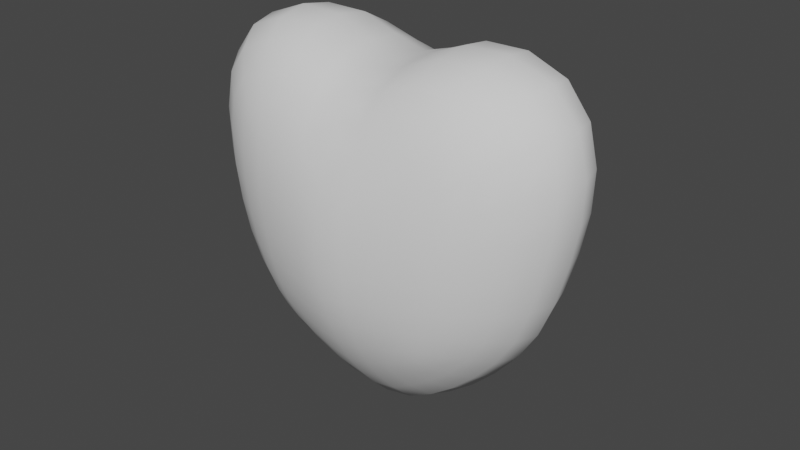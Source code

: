 # Source: heart.blend  (saved by Blender 3.0.42; exported with 4.5.12 LTS)
import bpy
from mathutils import Matrix  # noqa: F401  (used for matrix-valued properties, if any)

bpy.ops.wm.read_factory_settings(use_empty=True)
scene = bpy.context.scene
scene.name = 'Scene'

# ---- collections
col_collection = bpy.data.collections.new('Collection'); scene.collection.children.link(col_collection)

# ---- world
world_world = bpy.data.worlds.new('World'); scene.world = world_world
world_world.use_nodes = True; world_world.node_tree.nodes.clear()
_N = world_world.node_tree.nodes; _L = world_world.node_tree.links
n0 = _N.new('ShaderNodeOutputWorld'); n0.name = 'World Output'; n0.location = (300, 300)
n1 = _N.new('ShaderNodeBackground'); n1.name = 'Background'; n1.location = (10, 300)
n1.inputs[0].default_value = (0.05088, 0.05088, 0.05088, 1.0)
_L.new(n1.outputs[0], n0.inputs[0])
n0.is_active_output = True
world_world.color = (0.05088, 0.05088, 0.05088)
world_world.use_sun_shadow = False
world_world.sun_shadow_jitter_overblur = 0.0

# ---- meshes
me_cube_003 = bpy.data.meshes.new('Cube.003')
me_cube_003.from_pydata([(-0.3496, -0.3164, -0.3116), (-0.466, -0.3747, 0.551), (-0.5274, 0.0, -0.5091), (-0.4485, -0.4022, 0.09835), (-0.7539, 0.0, 0.8671), (0.0, -0.3208, -0.4607), (0.0, -0.4491, 0.4461), (-0.8395, 0.0, 0.129), (0.0, -0.4957, 0.03104), (0.0, 0.0, -0.8395), (0.0, 0.0, 0.6716), (-0.2005, -0.3262, -0.3746), (-0.2363, -0.411, 0.5261), (-0.2225, -0.4465, 0.06717), (-0.3048, 0.0, -0.7245), (-0.2702, 0.0, 0.9351), (-0.4797, -0.4027, 0.3431), (-0.9111, 0.0, 0.5005), (0.0, -0.4963, 0.2461), (-0.2363, -0.446, 0.3007), (-0.4004, -0.373, -0.1514), (-0.7245, 0.0, -0.2403), (0.0, -0.4516, -0.2055), (-0.205, -0.4137, -0.1655), (-0.4111, -0.2388, -0.3634), (-0.661, -0.2485, 0.7882), (-0.6772, -0.2632, 0.1153), (0.0, -0.1343, -0.6865), (0.0, -0.2901, 0.6686), (-0.2526, -0.2818, 0.8448), (-0.2295, -0.2491, -0.4825), (-0.7525, -0.245, 0.4691), (-0.6174, -0.2331, -0.155)], [], [(32, 26, 7, 21), (31, 25, 4, 17), (19, 12, 1, 16), (23, 13, 3, 20), (30, 27, 5, 11), (29, 25, 1, 12), (28, 29, 12, 6), (24, 30, 11, 0), (22, 8, 13, 23), (18, 6, 12, 19), (8, 18, 19, 13), (13, 19, 16, 3), (26, 31, 17, 7), (5, 22, 23, 11), (11, 23, 20, 0), (24, 32, 21, 2), (0, 20, 32, 24), (3, 16, 31, 26), (2, 14, 30, 24), (10, 15, 29, 28), (15, 4, 25, 29), (14, 9, 27, 30), (16, 1, 25, 31), (20, 3, 26, 32)])
me_cube_003.polygons.foreach_set('use_smooth', [True] * 24)
_uv = me_cube_003.uv_layers.new(name='UVMap')
_uv.uv.foreach_set('vector', [0.1629, 0.4211, 0.1533, 0.5463, 0.004333, 0.5499, 0.04864, 0.3624, 0.1328, 0.7037, 0.1779, 0.831, 0.08919, 0.9124, 7.018e-05, 0.7404, 0.3759, 0.6203, 0.3709, 0.7258, 0.2676, 0.7313, 0.2647, 0.641, 0.37, 0.3986, 0.3771, 0.5102, 0.2725, 0.5325, 0.2793, 0.4177, 0.3129, 0.2373, 0.3805, 0.09339, 0.4299, 0.2287, 0.346, 0.2934, 0.336, 0.868, 0.1779, 0.831, 0.2676, 0.7313, 0.3709, 0.7258, 0.4699, 0.8313, 0.336, 0.868, 0.3709, 0.7258, 0.4883, 0.6948, 0.2387, 0.3092, 0.3129, 0.2373, 0.346, 0.2934, 0.2833, 0.3366, 0.4676, 0.3655, 0.4861, 0.4839, 0.3771, 0.5102, 0.37, 0.3986, 0.4926, 0.5915, 0.4883, 0.6948, 0.3709, 0.7258, 0.3759, 0.6203, 0.4861, 0.4839, 0.4926, 0.5915, 0.3759, 0.6203, 0.3771, 0.5102, 0.3771, 0.5102, 0.3759, 0.6203, 0.2647, 0.641, 0.2725, 0.5325, 0.1533, 0.5463, 0.1328, 0.7037, 7.018e-05, 0.7404, 0.004333, 0.5499, 0.4299, 0.2287, 0.4676, 0.3655, 0.37, 0.3986, 0.346, 0.2934, 0.346, 0.2934, 0.37, 0.3986, 0.2793, 0.4177, 0.2833, 0.3366, 0.2387, 0.3092, 0.1629, 0.4211, 0.04864, 0.3624, 0.126, 0.2181, 0.2833, 0.3366, 0.2793, 0.4177, 0.1629, 0.4211, 0.2387, 0.3092, 0.2725, 0.5325, 0.2647, 0.641, 0.1328, 0.7037, 0.1533, 0.5463, 0.126, 0.2181, 0.2157, 0.0955, 0.3129, 0.2373, 0.2387, 0.3092, 0.4926, 0.9776, 0.3024, 0.9999, 0.336, 0.868, 0.4699, 0.8313, 0.3024, 0.9999, 0.08919, 0.9124, 0.1779, 0.831, 0.336, 0.868, 0.2157, 0.0955, 0.3443, 7.018e-05, 0.3805, 0.09339, 0.3129, 0.2373, 0.2647, 0.641, 0.2676, 0.7313, 0.1779, 0.831, 0.1328, 0.7037, 0.2793, 0.4177, 0.2725, 0.5325, 0.1533, 0.5463, 0.1629, 0.4211])
me_cube_003.use_remesh_fix_poles = True
me_cube_003.use_remesh_preserve_attributes = False
me_cube_003.update()

# ---- objects
ob_cube = bpy.data.objects.new('Cube', me_cube_003)

# ---- transforms, parenting, visibility, modifiers, constraints
ob_cube.location = (0.0, 0.0, 0.0)
_m = ob_cube.modifiers.new('Mirror', 'MIRROR')
_m.use_axis = (True, True, False)
_m.use_clip = True
_m = ob_cube.modifiers.new('Subdivision', 'SUBSURF')
_m.render_levels = 1

# ---- collection membership
col_collection.objects.link(ob_cube)

# ---- scene / render settings (as saved in the file)
scene.frame_start = 1; scene.frame_end = 250; scene.frame_set(68)
scene.render.engine = 'BLENDER_EEVEE_NEXT'
scene.cycles.sampling_pattern = 'TABULATED_SOBOL'
scene.cycles.use_light_tree = False
scene.view_settings.view_transform = 'Filmic'
bpy.context.view_layer.update()

# ---- added for rendering (the .blend has no active camera and no usable light): camera, sun
cam_auto = bpy.data.cameras.new('AutoCamera')
cam_auto.lens = 50.0
cam_auto.sensor_width = 36.0
cam_auto.clip_end = 1000.0
ob_auto_camera = bpy.data.objects.new('AutoCamera', cam_auto)
scene.collection.objects.link(ob_auto_camera)
ob_auto_camera.location = (2.52627, -3.03152, 2.06882)
ob_auto_camera.rotation_euler = (1.09748, -7.21219e-08, 0.694738)
scene.camera = ob_auto_camera
light_auto_sun = bpy.data.lights.new('AutoSun', 'SUN')
light_auto_sun.energy = 3.0
light_auto_sun.angle = 0.0523599
ob_auto_sun = bpy.data.objects.new('AutoSun', light_auto_sun)
scene.collection.objects.link(ob_auto_sun)
ob_auto_sun.rotation_euler = (0.872665, 0.174533, 0.523599)
bpy.context.view_layer.update()
